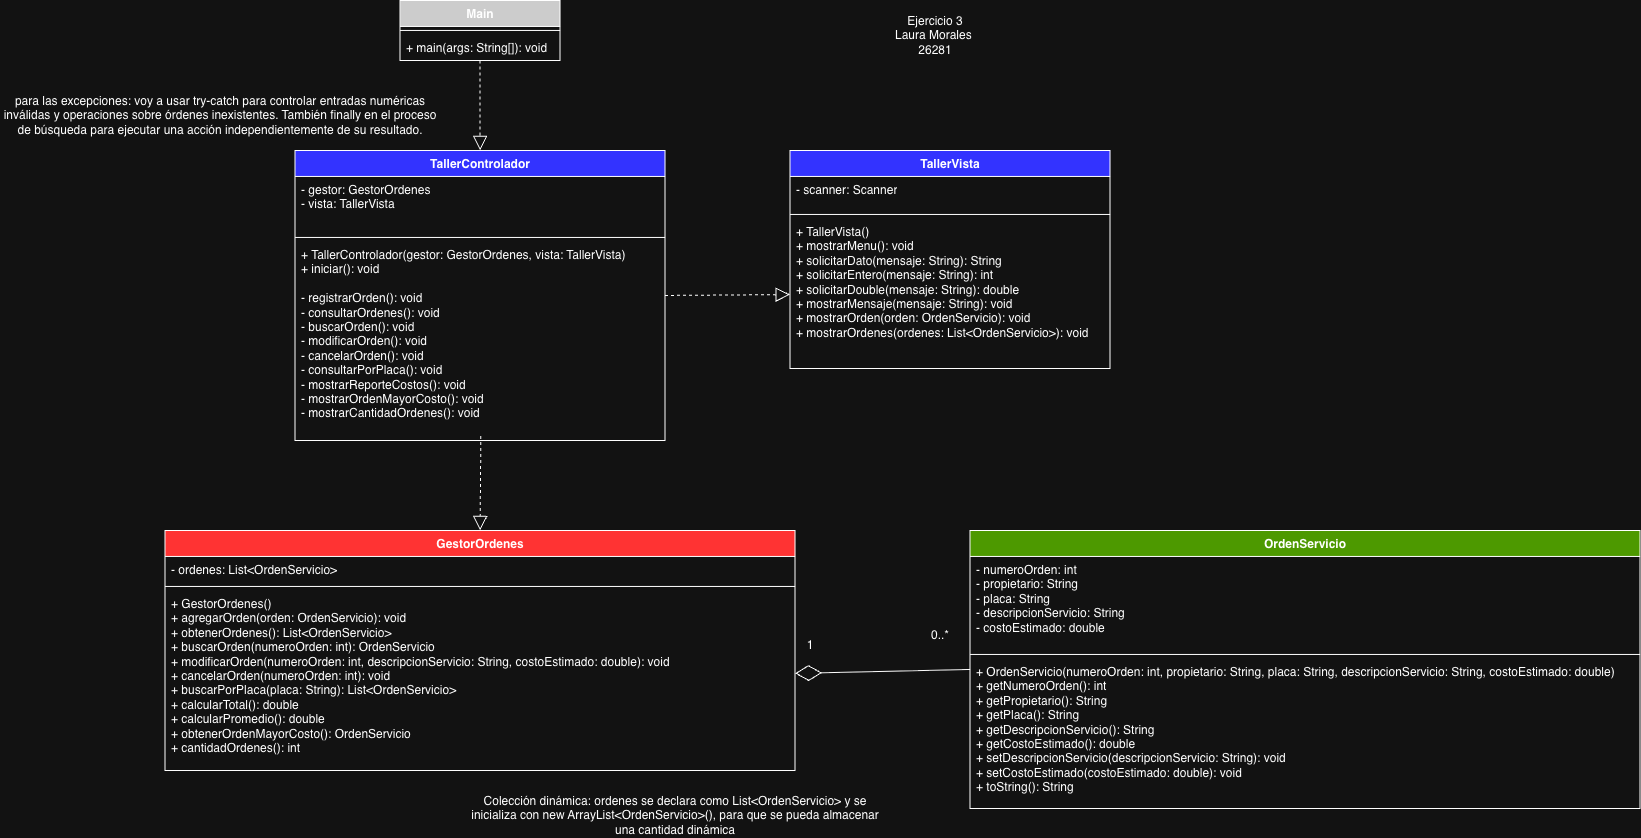

The diagram above was exported from draw.io. Its source (the exported page's mxGraphModel, read from the mxfile embedded in the PNG):
<mxGraphModel dx="1688" dy="2025" grid="1" gridSize="10" guides="1" tooltips="1" connect="1" arrows="1" fold="1" page="1" pageScale="1" pageWidth="850" pageHeight="1100" math="0" shadow="0">
  <root>
    <mxCell id="0" />
    <mxCell id="1" parent="0" />
    <mxCell id="42UZTfDA3jh0QrgetHTg-1" parent="1" style="swimlane;fontStyle=1;align=center;verticalAlign=top;childLayout=stackLayout;horizontal=1;startSize=26;horizontalStack=0;resizeParent=1;resizeParentMax=0;resizeLast=0;collapsible=1;marginBottom=0;whiteSpace=wrap;html=1;fillColor=light-dark(#FFFFFF,#CCCCCC);" value="Main" vertex="1">
      <mxGeometry height="60" width="160" x="670" y="-110" as="geometry" />
    </mxCell>
    <mxCell id="42UZTfDA3jh0QrgetHTg-3" parent="42UZTfDA3jh0QrgetHTg-1" style="line;strokeWidth=1;fillColor=none;align=left;verticalAlign=middle;spacingTop=-1;spacingLeft=3;spacingRight=3;rotatable=0;labelPosition=right;points=[];portConstraint=eastwest;strokeColor=inherit;" value="" vertex="1">
      <mxGeometry height="8" width="160" y="26" as="geometry" />
    </mxCell>
    <mxCell id="42UZTfDA3jh0QrgetHTg-4" parent="42UZTfDA3jh0QrgetHTg-1" style="text;strokeColor=none;fillColor=none;align=left;verticalAlign=top;spacingLeft=4;spacingRight=4;overflow=hidden;rotatable=0;points=[[0,0.5],[1,0.5]];portConstraint=eastwest;whiteSpace=wrap;html=1;" value="+ main(args: String[]): void" vertex="1">
      <mxGeometry height="26" width="160" y="34" as="geometry" />
    </mxCell>
    <mxCell id="42UZTfDA3jh0QrgetHTg-5" parent="1" style="swimlane;fontStyle=1;align=center;verticalAlign=top;childLayout=stackLayout;horizontal=1;startSize=26;horizontalStack=0;resizeParent=1;resizeParentMax=0;resizeLast=0;collapsible=1;marginBottom=0;whiteSpace=wrap;html=1;fillColor=light-dark(#FFFFFF,#FF3333);" value="GestorOrdenes" vertex="1">
      <mxGeometry height="240" width="630" x="435" y="420" as="geometry" />
    </mxCell>
    <mxCell id="42UZTfDA3jh0QrgetHTg-6" parent="42UZTfDA3jh0QrgetHTg-5" style="text;strokeColor=none;fillColor=none;align=left;verticalAlign=top;spacingLeft=4;spacingRight=4;overflow=hidden;rotatable=0;points=[[0,0.5],[1,0.5]];portConstraint=eastwest;whiteSpace=wrap;html=1;" value="- ordenes: List&amp;lt;OrdenServicio&amp;gt;" vertex="1">
      <mxGeometry height="26" width="630" y="26" as="geometry" />
    </mxCell>
    <mxCell id="42UZTfDA3jh0QrgetHTg-7" parent="42UZTfDA3jh0QrgetHTg-5" style="line;strokeWidth=1;fillColor=none;align=left;verticalAlign=middle;spacingTop=-1;spacingLeft=3;spacingRight=3;rotatable=0;labelPosition=right;points=[];portConstraint=eastwest;strokeColor=inherit;" value="" vertex="1">
      <mxGeometry height="8" width="630" y="52" as="geometry" />
    </mxCell>
    <mxCell id="42UZTfDA3jh0QrgetHTg-8" parent="42UZTfDA3jh0QrgetHTg-5" style="text;strokeColor=none;fillColor=none;align=left;verticalAlign=top;spacingLeft=4;spacingRight=4;overflow=hidden;rotatable=0;points=[[0,0.5],[1,0.5]];portConstraint=eastwest;whiteSpace=wrap;html=1;" value="&lt;div&gt;+ GestorOrdenes()&lt;/div&gt;&lt;div&gt;+ agregarOrden(orden: OrdenServicio): void&lt;/div&gt;&lt;div&gt;+ obtenerOrdenes(): List&amp;lt;OrdenServicio&amp;gt;&lt;/div&gt;&lt;div&gt;+ buscarOrden(numeroOrden: int): OrdenServicio&lt;/div&gt;&lt;div&gt;+ modificarOrden(numeroOrden: int, descripcionServicio: String, costoEstimado: double): void&lt;/div&gt;&lt;div&gt;+ cancelarOrden(numeroOrden: int): void&lt;/div&gt;&lt;div&gt;+ buscarPorPlaca(placa: String): List&amp;lt;OrdenServicio&amp;gt;&lt;/div&gt;&lt;div&gt;+ calcularTotal(): double&lt;/div&gt;&lt;div&gt;+ calcularPromedio(): double&lt;/div&gt;&lt;div&gt;+ obtenerOrdenMayorCosto(): OrdenServicio&lt;/div&gt;&lt;div&gt;+ cantidadOrdenes(): int&lt;/div&gt;" vertex="1">
      <mxGeometry height="180" width="630" y="60" as="geometry" />
    </mxCell>
    <mxCell id="42UZTfDA3jh0QrgetHTg-11" parent="1" style="swimlane;fontStyle=1;align=center;verticalAlign=top;childLayout=stackLayout;horizontal=1;startSize=26;horizontalStack=0;resizeParent=1;resizeParentMax=0;resizeLast=0;collapsible=1;marginBottom=0;whiteSpace=wrap;html=1;fillColor=light-dark(#FFFFFF,#4D9900);" value="OrdenServicio" vertex="1">
      <mxGeometry height="278" width="670" x="1240" y="420" as="geometry" />
    </mxCell>
    <mxCell id="42UZTfDA3jh0QrgetHTg-12" parent="42UZTfDA3jh0QrgetHTg-11" style="text;strokeColor=none;fillColor=none;align=left;verticalAlign=top;spacingLeft=4;spacingRight=4;overflow=hidden;rotatable=0;points=[[0,0.5],[1,0.5]];portConstraint=eastwest;whiteSpace=wrap;html=1;" value="&lt;div&gt;- numeroOrden: int&lt;/div&gt;&lt;div&gt;- propietario: String&lt;/div&gt;&lt;div&gt;- placa: String&lt;/div&gt;&lt;div&gt;- descripcionServicio: String&lt;/div&gt;&lt;div&gt;- costoEstimado: double&lt;/div&gt;" vertex="1">
      <mxGeometry height="94" width="670" y="26" as="geometry" />
    </mxCell>
    <mxCell id="42UZTfDA3jh0QrgetHTg-13" parent="42UZTfDA3jh0QrgetHTg-11" style="line;strokeWidth=1;fillColor=none;align=left;verticalAlign=middle;spacingTop=-1;spacingLeft=3;spacingRight=3;rotatable=0;labelPosition=right;points=[];portConstraint=eastwest;strokeColor=inherit;" value="" vertex="1">
      <mxGeometry height="8" width="670" y="120" as="geometry" />
    </mxCell>
    <mxCell id="42UZTfDA3jh0QrgetHTg-14" parent="42UZTfDA3jh0QrgetHTg-11" style="text;strokeColor=none;fillColor=none;align=left;verticalAlign=top;spacingLeft=4;spacingRight=4;overflow=hidden;rotatable=0;points=[[0,0.5],[1,0.5]];portConstraint=eastwest;whiteSpace=wrap;html=1;" value="&lt;div&gt;+ OrdenServicio(numeroOrden: int, propietario: String, placa: String, descripcionServicio: String, costoEstimado: double)&lt;/div&gt;&lt;div&gt;+ getNumeroOrden(): int&lt;/div&gt;&lt;div&gt;+ getPropietario(): String&lt;/div&gt;&lt;div&gt;+ getPlaca(): String&lt;/div&gt;&lt;div&gt;+ getDescripcionServicio(): String&lt;/div&gt;&lt;div&gt;+ getCostoEstimado(): double&lt;/div&gt;&lt;div&gt;+ setDescripcionServicio(descripcionServicio: String): void&lt;/div&gt;&lt;div&gt;+ setCostoEstimado(costoEstimado: double): void&lt;/div&gt;&lt;div&gt;+ toString(): String&lt;/div&gt;" vertex="1">
      <mxGeometry height="150" width="670" y="128" as="geometry" />
    </mxCell>
    <mxCell id="42UZTfDA3jh0QrgetHTg-15" parent="1" style="swimlane;fontStyle=1;align=center;verticalAlign=top;childLayout=stackLayout;horizontal=1;startSize=26;horizontalStack=0;resizeParent=1;resizeParentMax=0;resizeLast=0;collapsible=1;marginBottom=0;whiteSpace=wrap;html=1;fillColor=light-dark(#FFFFFF,#3333FF);" value="TallerControlador" vertex="1">
      <mxGeometry height="290" width="370" x="565" y="40" as="geometry" />
    </mxCell>
    <mxCell id="42UZTfDA3jh0QrgetHTg-16" parent="42UZTfDA3jh0QrgetHTg-15" style="text;strokeColor=none;fillColor=none;align=left;verticalAlign=top;spacingLeft=4;spacingRight=4;overflow=hidden;rotatable=0;points=[[0,0.5],[1,0.5]];portConstraint=eastwest;whiteSpace=wrap;html=1;" value="&lt;div&gt;- gestor: GestorOrdenes&lt;/div&gt;&lt;div&gt;- vista: TallerVista&lt;/div&gt;" vertex="1">
      <mxGeometry height="57" width="370" y="26" as="geometry" />
    </mxCell>
    <mxCell id="42UZTfDA3jh0QrgetHTg-17" parent="42UZTfDA3jh0QrgetHTg-15" style="line;strokeWidth=1;fillColor=none;align=left;verticalAlign=middle;spacingTop=-1;spacingLeft=3;spacingRight=3;rotatable=0;labelPosition=right;points=[];portConstraint=eastwest;strokeColor=inherit;" value="" vertex="1">
      <mxGeometry height="8" width="370" y="83" as="geometry" />
    </mxCell>
    <mxCell id="42UZTfDA3jh0QrgetHTg-18" parent="42UZTfDA3jh0QrgetHTg-15" style="text;strokeColor=none;fillColor=none;align=left;verticalAlign=top;spacingLeft=4;spacingRight=4;overflow=hidden;rotatable=0;points=[[0,0.5],[1,0.5]];portConstraint=eastwest;whiteSpace=wrap;html=1;" value="&lt;div&gt;+ TallerControlador(gestor: GestorOrdenes, vista: TallerVista)&lt;/div&gt;&lt;div&gt;+ iniciar(): void&lt;/div&gt;&lt;div&gt;&lt;br&gt;&lt;/div&gt;&lt;div&gt;- registrarOrden(): void&lt;/div&gt;&lt;div&gt;- consultarOrdenes(): void&lt;/div&gt;&lt;div&gt;- buscarOrden(): void&lt;/div&gt;&lt;div&gt;- modificarOrden(): void&lt;/div&gt;&lt;div&gt;- cancelarOrden(): void&lt;/div&gt;&lt;div&gt;- consultarPorPlaca(): void&lt;/div&gt;&lt;div&gt;- mostrarReporteCostos(): void&lt;/div&gt;&lt;div&gt;- mostrarOrdenMayorCosto(): void&lt;/div&gt;&lt;div&gt;- mostrarCantidadOrdenes(): void&lt;/div&gt;" vertex="1">
      <mxGeometry height="199" width="370" y="91" as="geometry" />
    </mxCell>
    <mxCell id="42UZTfDA3jh0QrgetHTg-19" parent="1" style="swimlane;fontStyle=1;align=center;verticalAlign=top;childLayout=stackLayout;horizontal=1;startSize=26;horizontalStack=0;resizeParent=1;resizeParentMax=0;resizeLast=0;collapsible=1;marginBottom=0;whiteSpace=wrap;html=1;fillColor=light-dark(#FFFFFF,#3333FF);" value="TallerVista" vertex="1">
      <mxGeometry height="218" width="320" x="1060" y="40" as="geometry" />
    </mxCell>
    <mxCell id="42UZTfDA3jh0QrgetHTg-20" parent="42UZTfDA3jh0QrgetHTg-19" style="text;strokeColor=none;fillColor=none;align=left;verticalAlign=top;spacingLeft=4;spacingRight=4;overflow=hidden;rotatable=0;points=[[0,0.5],[1,0.5]];portConstraint=eastwest;whiteSpace=wrap;html=1;" value="- scanner: Scanner" vertex="1">
      <mxGeometry height="34" width="320" y="26" as="geometry" />
    </mxCell>
    <mxCell id="42UZTfDA3jh0QrgetHTg-21" parent="42UZTfDA3jh0QrgetHTg-19" style="line;strokeWidth=1;fillColor=none;align=left;verticalAlign=middle;spacingTop=-1;spacingLeft=3;spacingRight=3;rotatable=0;labelPosition=right;points=[];portConstraint=eastwest;strokeColor=inherit;" value="" vertex="1">
      <mxGeometry height="8" width="320" y="60" as="geometry" />
    </mxCell>
    <mxCell id="42UZTfDA3jh0QrgetHTg-22" parent="42UZTfDA3jh0QrgetHTg-19" style="text;strokeColor=none;fillColor=none;align=left;verticalAlign=top;spacingLeft=4;spacingRight=4;overflow=hidden;rotatable=0;points=[[0,0.5],[1,0.5]];portConstraint=eastwest;whiteSpace=wrap;html=1;" value="&lt;div&gt;+ TallerVista()&lt;/div&gt;&lt;div&gt;+ mostrarMenu(): void&lt;/div&gt;&lt;div&gt;+ solicitarDato(mensaje: String): String&lt;/div&gt;&lt;div&gt;+ solicitarEntero(mensaje: String): int&lt;/div&gt;&lt;div&gt;+ solicitarDouble(mensaje: String): double&lt;/div&gt;&lt;div&gt;+ mostrarMensaje(mensaje: String): void&lt;/div&gt;&lt;div&gt;+ mostrarOrden(orden: OrdenServicio): void&lt;/div&gt;&lt;div&gt;+ mostrarOrdenes(ordenes: List&amp;lt;OrdenServicio&amp;gt;): void&lt;/div&gt;" vertex="1">
      <mxGeometry height="150" width="320" y="68" as="geometry" />
    </mxCell>
    <mxCell id="0M4EfJ11n11y6rqw-Rsk-3" edge="1" parent="1" source="42UZTfDA3jh0QrgetHTg-1" style="endArrow=block;dashed=1;endFill=0;endSize=12;html=1;rounded=0;exitX=0.5;exitY=1;exitDx=0;exitDy=0;entryX=0.5;entryY=0;entryDx=0;entryDy=0;" target="42UZTfDA3jh0QrgetHTg-15" value="">
      <mxGeometry relative="1" width="160" as="geometry">
        <mxPoint x="660" y="50" as="sourcePoint" />
        <mxPoint x="820" y="50" as="targetPoint" />
      </mxGeometry>
    </mxCell>
    <mxCell id="0M4EfJ11n11y6rqw-Rsk-6" edge="1" parent="1" source="42UZTfDA3jh0QrgetHTg-11" style="endArrow=diamondThin;endFill=0;endSize=24;html=1;rounded=0;exitX=0;exitY=0.5;exitDx=0;exitDy=0;" target="42UZTfDA3jh0QrgetHTg-8" value="">
      <mxGeometry relative="1" width="160" as="geometry">
        <mxPoint x="1080" y="330" as="sourcePoint" />
        <mxPoint x="1068.78" y="559.74" as="targetPoint" />
      </mxGeometry>
    </mxCell>
    <mxCell id="0M4EfJ11n11y6rqw-Rsk-11" edge="1" parent="1" source="42UZTfDA3jh0QrgetHTg-18" style="endArrow=block;dashed=1;endFill=0;endSize=12;html=1;rounded=0;entryX=0.5;entryY=0;entryDx=0;entryDy=0;exitX=0.502;exitY=0.978;exitDx=0;exitDy=0;exitPerimeter=0;" target="42UZTfDA3jh0QrgetHTg-5" value="">
      <mxGeometry relative="1" width="160" as="geometry">
        <mxPoint x="730" y="340" as="sourcePoint" />
        <mxPoint x="1240" y="330" as="targetPoint" />
      </mxGeometry>
    </mxCell>
    <mxCell id="0M4EfJ11n11y6rqw-Rsk-12" edge="1" parent="1" source="42UZTfDA3jh0QrgetHTg-15" style="endArrow=block;dashed=1;endFill=0;endSize=12;html=1;rounded=0;exitX=1;exitY=0.5;exitDx=0;exitDy=0;" target="42UZTfDA3jh0QrgetHTg-22" value="">
      <mxGeometry relative="1" width="160" as="geometry">
        <mxPoint x="1100" y="330" as="sourcePoint" />
        <mxPoint x="1260" y="330" as="targetPoint" />
      </mxGeometry>
    </mxCell>
    <mxCell id="0M4EfJ11n11y6rqw-Rsk-13" parent="1" style="text;html=1;whiteSpace=wrap;strokeColor=none;fillColor=none;align=center;verticalAlign=middle;rounded=0;" value="1" vertex="1">
      <mxGeometry height="30" width="60" x="1050" y="520" as="geometry" />
    </mxCell>
    <mxCell id="0M4EfJ11n11y6rqw-Rsk-14" parent="1" style="text;html=1;whiteSpace=wrap;strokeColor=none;fillColor=none;align=center;verticalAlign=middle;rounded=0;" value="0..*" vertex="1">
      <mxGeometry height="30" width="60" x="1180" y="510" as="geometry" />
    </mxCell>
    <mxCell id="0M4EfJ11n11y6rqw-Rsk-15" parent="1" style="text;html=1;whiteSpace=wrap;strokeColor=none;fillColor=none;align=center;verticalAlign=middle;rounded=0;" value="Colección dinámica: ordenes se declara como List&amp;lt;OrdenServicio&amp;gt; y se inicializa con new ArrayList&amp;lt;OrdenServicio&amp;gt;(), para que se pueda almacenar una cantidad dinámica" vertex="1">
      <mxGeometry height="30" width="410" x="740" y="690" as="geometry" />
    </mxCell>
    <mxCell id="0M4EfJ11n11y6rqw-Rsk-16" parent="1" style="text;html=1;whiteSpace=wrap;strokeColor=none;fillColor=none;align=center;verticalAlign=middle;rounded=0;" value="para las excepciones: voy a usar try-catch para controlar entradas numéricas inválidas y operaciones sobre órdenes inexistentes. También finally en el proceso de búsqueda para ejecutar una acción independientemente de su resultado." vertex="1">
      <mxGeometry height="30" width="440" x="270" y="-10" as="geometry" />
    </mxCell>
    <mxCell id="0M4EfJ11n11y6rqw-Rsk-17" parent="1" style="text;html=1;whiteSpace=wrap;strokeColor=none;fillColor=none;align=center;verticalAlign=middle;rounded=0;" value="&lt;div&gt;Ejercicio 3&lt;/div&gt;Laura Morales&amp;nbsp;&lt;div&gt;26281&lt;/div&gt;" vertex="1">
      <mxGeometry height="30" width="230" x="1090" y="-90" as="geometry" />
    </mxCell>
  </root>
</mxGraphModel>